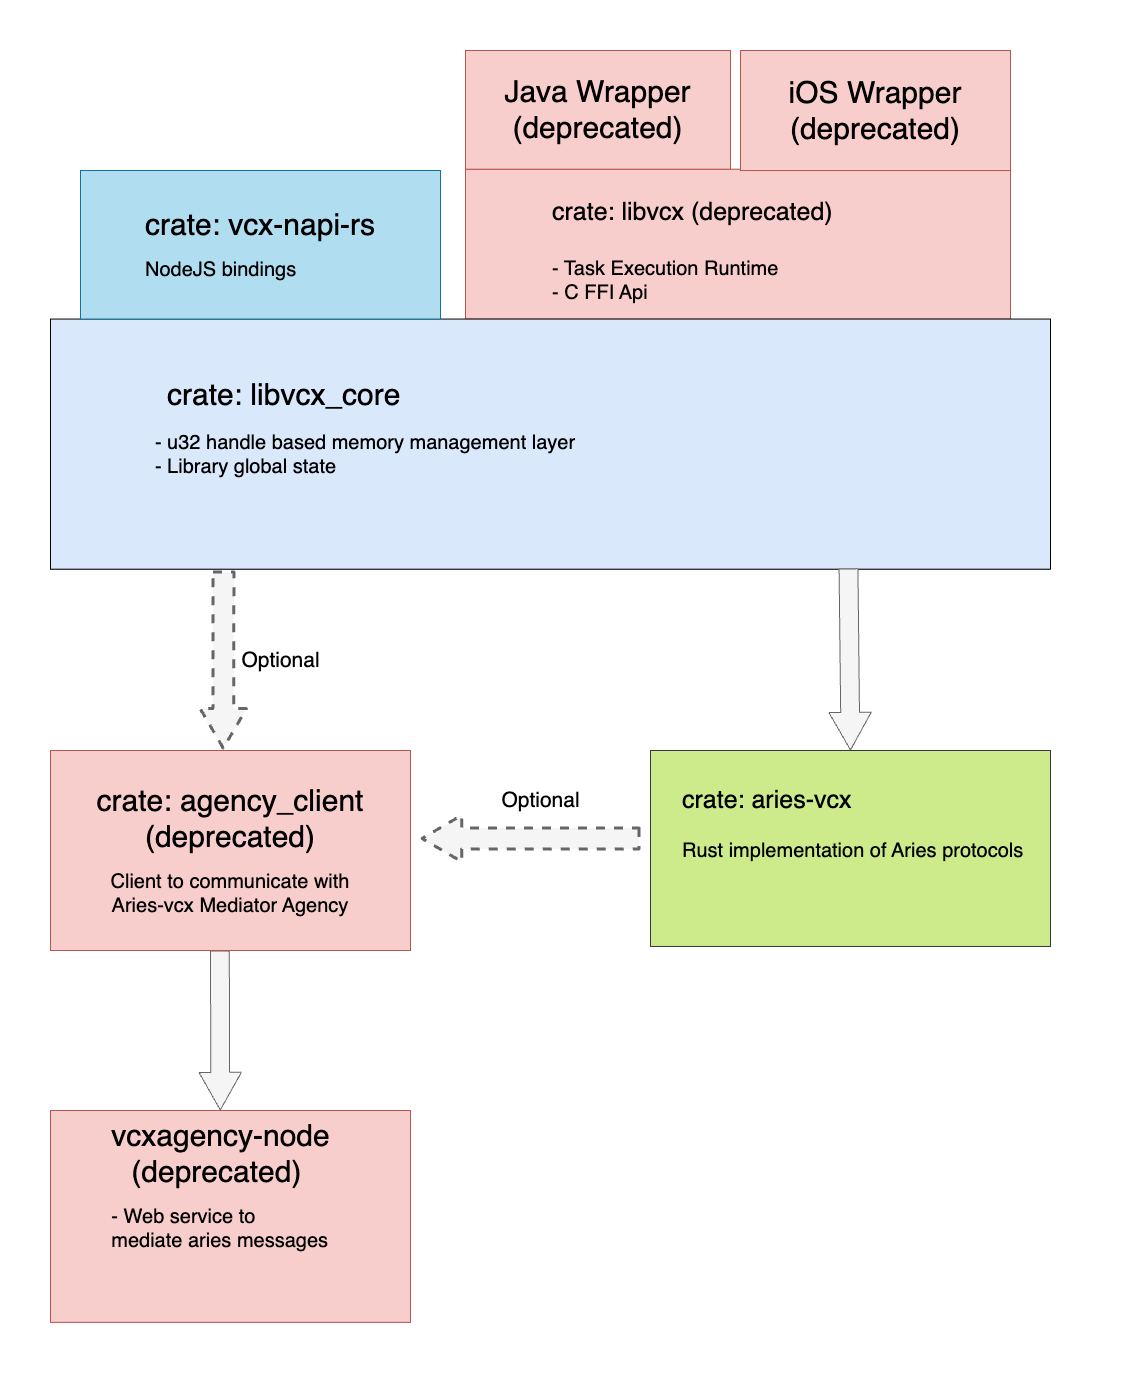

The diagram above was exported from draw.io. Its source (the exported page's mxGraphModel, read from the mxfile embedded in the PNG):
<mxGraphModel dx="4010" dy="3678" grid="1" gridSize="10" guides="1" tooltips="1" connect="1" arrows="1" fold="1" page="1" pageScale="1" pageWidth="827" pageHeight="1169" math="0" shadow="0">
  <root>
    <mxCell id="0" />
    <mxCell id="1" parent="0" />
    <mxCell id="2" value="" style="rounded=0;whiteSpace=wrap;html=1;fillColor=#cdeb8b;strokeColor=#36393d;shadow=0;strokeWidth=1;" vertex="1" parent="1">
      <mxGeometry x="360" y="1120" width="400" height="195.96" as="geometry" />
    </mxCell>
    <mxCell id="3" value="&lt;div style=&quot;&quot;&gt;&lt;br&gt;&lt;/div&gt;" style="rounded=0;whiteSpace=wrap;html=1;fillColor=#f8cecc;strokeColor=#b85450;" vertex="1" parent="1">
      <mxGeometry x="175" y="538.7" width="545" height="149.85" as="geometry" />
    </mxCell>
    <mxCell id="4" value="" style="rounded=0;whiteSpace=wrap;html=1;fillColor=#dae8fc;" vertex="1" parent="1">
      <mxGeometry x="-240" y="688.55" width="1000" height="250.15" as="geometry" />
    </mxCell>
    <mxCell id="5" value="&lt;div style=&quot;text-align: left&quot;&gt;&lt;span style=&quot;font-size: 20px&quot;&gt;- u32 handle based memory management layer&lt;br&gt;- Library global state&lt;/span&gt;&lt;br&gt;&lt;/div&gt;" style="text;html=1;strokeColor=none;fillColor=none;align=center;verticalAlign=middle;whiteSpace=wrap;rounded=0;" vertex="1" parent="1">
      <mxGeometry x="-195" y="794.9" width="540" height="58.75" as="geometry" />
    </mxCell>
    <mxCell id="6" value="&lt;span style=&quot;color: rgb(0 , 0 , 0) ; font-family: &amp;quot;helvetica&amp;quot; ; font-style: normal ; font-weight: 400 ; letter-spacing: normal ; text-align: center ; text-indent: 0px ; text-transform: none ; word-spacing: 0px ; display: inline ; float: none&quot;&gt;&lt;font style=&quot;font-size: 30px;&quot;&gt;crate: libvcx_core&lt;/font&gt;&lt;/span&gt;" style="text;whiteSpace=wrap;html=1;" vertex="1" parent="1">
      <mxGeometry x="-125" y="740" width="290" height="30" as="geometry" />
    </mxCell>
    <mxCell id="7" value="" style="rounded=0;whiteSpace=wrap;html=1;fillColor=#f8cecc;strokeColor=#b85450;" vertex="1" parent="1">
      <mxGeometry x="-240" y="1480" width="360" height="211.86" as="geometry" />
    </mxCell>
    <mxCell id="8" value="&lt;font style=&quot;&quot;&gt;&lt;span style=&quot;font-size: 30px;&quot;&gt;vcxagency-node&lt;br&gt;(deprecated)&amp;nbsp;&lt;/span&gt;&lt;br&gt;&lt;div style=&quot;text-align: left;&quot;&gt;&lt;br&gt;&lt;/div&gt;&lt;span style=&quot;font-size: 20px;&quot;&gt;&lt;div style=&quot;text-align: left;&quot;&gt;&lt;span style=&quot;background-color: initial;&quot;&gt;- Web service to&lt;/span&gt;&lt;/div&gt;&lt;div style=&quot;text-align: left;&quot;&gt;&lt;span style=&quot;background-color: initial;&quot;&gt;mediate aries messages&lt;/span&gt;&lt;/div&gt;&lt;/span&gt;&lt;/font&gt;" style="text;html=1;align=center;verticalAlign=middle;resizable=0;points=[];autosize=1;" vertex="1" parent="1">
      <mxGeometry x="-190" y="1480" width="240" height="150" as="geometry" />
    </mxCell>
    <mxCell id="9" value="&lt;font style=&quot;font-size: 30px&quot;&gt;Java Wrapper&lt;br&gt;(deprecated)&lt;br&gt;&lt;/font&gt;" style="rounded=0;whiteSpace=wrap;html=1;fillColor=#f8cecc;strokeColor=#b85450;" vertex="1" parent="1">
      <mxGeometry x="175" y="420" width="265" height="118.7" as="geometry" />
    </mxCell>
    <mxCell id="10" value="&lt;div style=&quot;text-align: left;&quot;&gt;&lt;span style=&quot;font-size: 30px; background-color: initial;&quot;&gt;crate: vcx-napi-rs&lt;/span&gt;&lt;/div&gt;&lt;font style=&quot;&quot;&gt;&lt;div style=&quot;text-align: left;&quot;&gt;&lt;br&gt;&lt;/div&gt;&lt;span style=&quot;font-size: 20px;&quot;&gt;&lt;div style=&quot;text-align: left;&quot;&gt;&lt;span style=&quot;background-color: initial;&quot;&gt;NodeJS bindings&lt;/span&gt;&lt;/div&gt;&lt;/span&gt;&lt;/font&gt;" style="rounded=0;whiteSpace=wrap;html=1;fillColor=#b1ddf0;strokeColor=#10739e;" vertex="1" parent="1">
      <mxGeometry x="-210" y="540" width="360" height="148.55" as="geometry" />
    </mxCell>
    <mxCell id="11" value="&lt;font style=&quot;font-size: 30px&quot;&gt;iOS Wrapper&lt;br&gt;(deprecated)&lt;br&gt;&lt;/font&gt;" style="rounded=0;whiteSpace=wrap;html=1;fillColor=#f8cecc;strokeColor=#b85450;" vertex="1" parent="1">
      <mxGeometry x="450" y="420" width="270" height="120.07" as="geometry" />
    </mxCell>
    <mxCell id="12" value="" style="shape=flexArrow;endArrow=classic;html=1;endWidth=22.560553633217992;endSize=12.211764705882354;width=18.823529411764707;fillColor=#f5f5f5;strokeColor=#666666;exitX=0.6;exitY=1.001;exitDx=0;exitDy=0;exitPerimeter=0;" edge="1" target="8" parent="1">
      <mxGeometry width="50" height="50" relative="1" as="geometry">
        <mxPoint x="-70.60000000000036" y="1319.9990699999998" as="sourcePoint" />
        <mxPoint x="-71" y="1470" as="targetPoint" />
      </mxGeometry>
    </mxCell>
    <mxCell id="13" value="" style="shape=flexArrow;endArrow=classic;html=1;endWidth=22.560553633217992;endSize=12.211764705882354;width=18.823529411764707;fillColor=#f5f5f5;strokeColor=#666666;dashed=1;strokeWidth=3;entryX=0.48;entryY=-0.004;entryDx=0;entryDy=0;entryPerimeter=0;" edge="1" target="20" parent="1">
      <mxGeometry width="50" height="50" relative="1" as="geometry">
        <mxPoint x="-67" y="940" as="sourcePoint" />
        <mxPoint x="-67" y="1110" as="targetPoint" />
      </mxGeometry>
    </mxCell>
    <mxCell id="14" value="" style="shape=flexArrow;endArrow=classic;html=1;endWidth=22.560553633217992;endSize=12.211764705882354;width=18.823529411764707;fillColor=#f5f5f5;strokeColor=#666666;entryX=0.5;entryY=0;entryDx=0;entryDy=0;exitX=0.798;exitY=0.997;exitDx=0;exitDy=0;exitPerimeter=0;" edge="1" source="4" target="2" parent="1">
      <mxGeometry width="50" height="50" relative="1" as="geometry">
        <mxPoint x="710" y="938.7" as="sourcePoint" />
        <mxPoint x="710" y="1108.6999999999998" as="targetPoint" />
      </mxGeometry>
    </mxCell>
    <mxCell id="15" value="&lt;font style=&quot;color: rgb(0 , 0 , 0) ; font-style: normal ; font-weight: 400 ; letter-spacing: normal ; text-align: left ; text-indent: 0px ; text-transform: none ; word-spacing: 0px ; font-family: &amp;quot;helvetica&amp;quot; ; font-size: 20px&quot;&gt;&lt;br&gt;&lt;span style=&quot;font-size: 25px; text-align: center;&quot;&gt;crate: aries-vcx&lt;/span&gt;&lt;span style=&quot;color: rgb(0 , 0 , 0) ; font-family: &amp;quot;helvetica&amp;quot; ; font-style: normal ; font-weight: 400 ; letter-spacing: normal ; text-align: left ; text-indent: 0px ; text-transform: none ; word-spacing: 0px&quot;&gt;&lt;br&gt;&lt;br&gt;Rust implementation of Aries protocols&lt;br&gt;&lt;/span&gt;&lt;/font&gt;" style="text;whiteSpace=wrap;html=1;" vertex="1" parent="1">
      <mxGeometry x="390" y="1124.07" width="390" height="114.5" as="geometry" />
    </mxCell>
    <mxCell id="16" value="" style="shape=flexArrow;endArrow=classic;html=1;endWidth=22.560553633217992;endSize=12.211764705882354;width=18.823529411764707;fillColor=#f5f5f5;strokeColor=#666666;dashed=1;strokeWidth=3;" edge="1" parent="1">
      <mxGeometry width="50" height="50" relative="1" as="geometry">
        <mxPoint x="350" y="1208" as="sourcePoint" />
        <mxPoint x="130" y="1207.9599999999991" as="targetPoint" />
      </mxGeometry>
    </mxCell>
    <mxCell id="17" value="Optional" style="text;html=1;align=center;verticalAlign=middle;resizable=0;points=[];autosize=1;strokeColor=none;fillColor=none;fontSize=21;" vertex="1" parent="1">
      <mxGeometry x="-60" y="1010" width="100" height="40" as="geometry" />
    </mxCell>
    <mxCell id="18" value="Optional" style="text;html=1;align=center;verticalAlign=middle;resizable=0;points=[];autosize=1;strokeColor=none;fillColor=none;fontSize=21;" vertex="1" parent="1">
      <mxGeometry x="200" y="1150" width="100" height="40" as="geometry" />
    </mxCell>
    <mxCell id="19" value="&lt;div style=&quot;border-color: var(--border-color); color: rgb(51, 51, 51); font-family: Helvetica; font-size: 12px; font-style: normal; font-variant-ligatures: normal; font-variant-caps: normal; font-weight: 400; letter-spacing: normal; orphans: 2; text-indent: 0px; text-transform: none; widows: 2; word-spacing: 0px; -webkit-text-stroke-width: 0px; text-decoration-thickness: initial; text-decoration-style: initial; text-decoration-color: initial;&quot;&gt;&lt;span style=&quot;border-color: var(--border-color); font-size: 25px; color: rgb(0, 0, 0);&quot;&gt;crate: libvcx (deprecated)&lt;/span&gt;&lt;/div&gt;&lt;div style=&quot;border-color: var(--border-color); color: rgb(51, 51, 51); font-family: Helvetica; font-size: 12px; font-style: normal; font-variant-ligatures: normal; font-variant-caps: normal; font-weight: 400; letter-spacing: normal; orphans: 2; text-indent: 0px; text-transform: none; widows: 2; word-spacing: 0px; -webkit-text-stroke-width: 0px; text-decoration-thickness: initial; text-decoration-style: initial; text-decoration-color: initial;&quot;&gt;&lt;font style=&quot;border-color: var(--border-color);&quot; color=&quot;#000000&quot;&gt;&lt;span style=&quot;border-color: var(--border-color); font-size: 25px;&quot;&gt;&lt;br style=&quot;border-color: var(--border-color);&quot;&gt;&lt;/span&gt;&lt;/font&gt;&lt;/div&gt;&lt;span style=&quot;border-color: var(--border-color); font-family: Helvetica; font-style: normal; font-variant-ligatures: normal; font-variant-caps: normal; font-weight: 400; letter-spacing: normal; orphans: 2; text-indent: 0px; text-transform: none; widows: 2; word-spacing: 0px; -webkit-text-stroke-width: 0px; text-decoration-thickness: initial; text-decoration-style: initial; text-decoration-color: initial; color: rgb(0, 0, 0); font-size: 20px;&quot;&gt;&lt;div style=&quot;border-color: var(--border-color);&quot;&gt;&lt;span style=&quot;border-color: var(--border-color);&quot;&gt;- Task Execution Runtime&amp;nbsp;&lt;/span&gt;&lt;/div&gt;&lt;div style=&quot;border-color: var(--border-color);&quot;&gt;&lt;span style=&quot;border-color: var(--border-color);&quot;&gt;- C FFI Api&lt;/span&gt;&lt;/div&gt;&lt;/span&gt;" style="text;html=1;align=left;verticalAlign=middle;resizable=0;points=[];autosize=1;strokeColor=none;fillColor=none;labelBackgroundColor=none;" vertex="1" parent="1">
      <mxGeometry x="260" y="560" width="300" height="120" as="geometry" />
    </mxCell>
    <mxCell id="20" value="&lt;font style=&quot;&quot;&gt;&lt;font style=&quot;border-color: var(--border-color); font-family: helvetica; text-align: left; font-size: 30px;&quot;&gt;crate: agency_client&lt;br&gt;(deprecated)&lt;/font&gt;&lt;br style=&quot;border-color: var(--border-color);&quot;&gt;&lt;br style=&quot;border-color: var(--border-color);&quot;&gt;&lt;span style=&quot;font-size: 20px;&quot;&gt;Client to communicate with&lt;/span&gt;&lt;br style=&quot;border-color: var(--border-color);&quot;&gt;&lt;span style=&quot;font-size: 20px;&quot;&gt;Aries-vcx Mediator Agency&lt;/span&gt;&lt;br&gt;&lt;/font&gt;" style="rounded=0;whiteSpace=wrap;html=1;fillColor=#f8cecc;strokeColor=#b85450;" vertex="1" parent="1">
      <mxGeometry x="-240" y="1120" width="360" height="200" as="geometry" />
    </mxCell>
  </root>
</mxGraphModel>